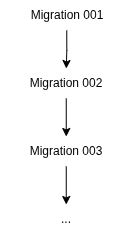

The diagram above was exported from draw.io. Its source (the exported page's mxGraphModel, read from the mxfile embedded in the PNG):
<mxGraphModel dx="1030" dy="590" grid="1" gridSize="10" guides="1" tooltips="1" connect="1" arrows="1" fold="1" page="1" pageScale="1" pageWidth="827" pageHeight="1169" math="0" shadow="0">
  <root>
    <mxCell id="0" />
    <mxCell id="1" parent="0" />
    <mxCell id="aqPA_XqzSzyWodNM9iQv-10" edge="1" parent="1" source="aqPA_XqzSzyWodNM9iQv-1" style="edgeStyle=orthogonalEdgeStyle;rounded=0;orthogonalLoop=1;jettySize=auto;html=1;exitX=0.5;exitY=1;exitDx=0;exitDy=0;" target="aqPA_XqzSzyWodNM9iQv-2">
      <mxGeometry relative="1" as="geometry" />
    </mxCell>
    <mxCell id="aqPA_XqzSzyWodNM9iQv-1" parent="1" style="text;html=1;whiteSpace=wrap;strokeColor=none;fillColor=none;align=center;verticalAlign=middle;rounded=0;" value="Migration 001" vertex="1">
      <mxGeometry height="30" width="131.5" x="358.5" y="60" as="geometry" />
    </mxCell>
    <mxCell id="aqPA_XqzSzyWodNM9iQv-35" edge="1" parent="1" source="aqPA_XqzSzyWodNM9iQv-2" style="edgeStyle=orthogonalEdgeStyle;rounded=0;orthogonalLoop=1;jettySize=auto;html=1;exitX=0.5;exitY=1;exitDx=0;exitDy=0;entryX=0.5;entryY=0;entryDx=0;entryDy=0;" target="aqPA_XqzSzyWodNM9iQv-34">
      <mxGeometry relative="1" as="geometry" />
    </mxCell>
    <mxCell id="aqPA_XqzSzyWodNM9iQv-2" parent="1" style="text;html=1;whiteSpace=wrap;strokeColor=none;fillColor=none;align=center;verticalAlign=middle;rounded=0;" value="Migration 002" vertex="1">
      <mxGeometry height="30" width="131.5" x="358" y="128" as="geometry" />
    </mxCell>
    <mxCell id="aqPA_XqzSzyWodNM9iQv-44" edge="1" parent="1" source="aqPA_XqzSzyWodNM9iQv-34" style="edgeStyle=orthogonalEdgeStyle;rounded=0;orthogonalLoop=1;jettySize=auto;html=1;exitX=0.5;exitY=1;exitDx=0;exitDy=0;entryX=0.5;entryY=0;entryDx=0;entryDy=0;" target="aqPA_XqzSzyWodNM9iQv-43">
      <mxGeometry relative="1" as="geometry" />
    </mxCell>
    <mxCell id="aqPA_XqzSzyWodNM9iQv-34" parent="1" style="text;html=1;whiteSpace=wrap;strokeColor=none;fillColor=none;align=center;verticalAlign=middle;rounded=0;" value="Migration 003" vertex="1">
      <mxGeometry height="30" width="131.5" x="358" y="196" as="geometry" />
    </mxCell>
    <mxCell id="aqPA_XqzSzyWodNM9iQv-43" parent="1" style="text;html=1;whiteSpace=wrap;strokeColor=none;fillColor=none;align=center;verticalAlign=middle;rounded=0;" value="..." vertex="1">
      <mxGeometry height="30" width="131.5" x="358" y="264" as="geometry" />
    </mxCell>
  </root>
</mxGraphModel>